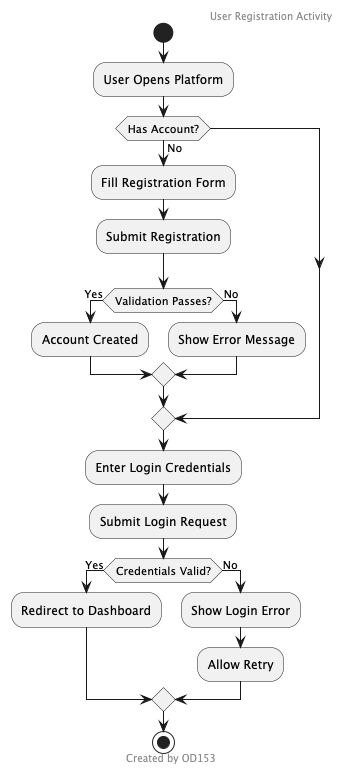

The diagram above was rendered by PlantUML. Its source (embedded in the PNG):
@startuml
header User Registration Activity
footer Created by OD153
start
:User Opens Platform;
if (Has Account?) then (No)
    :Fill Registration Form;
    :Submit Registration;
    if (Validation Passes?) then (Yes)
        :Account Created;
    else (No)
        :Show Error Message;
    endif
endif
:Enter Login Credentials;
:Submit Login Request;
if (Credentials Valid?) then (Yes)
    :Redirect to Dashboard;
else (No)
    :Show Login Error;
    :Allow Retry;
endif
stop
@enduml